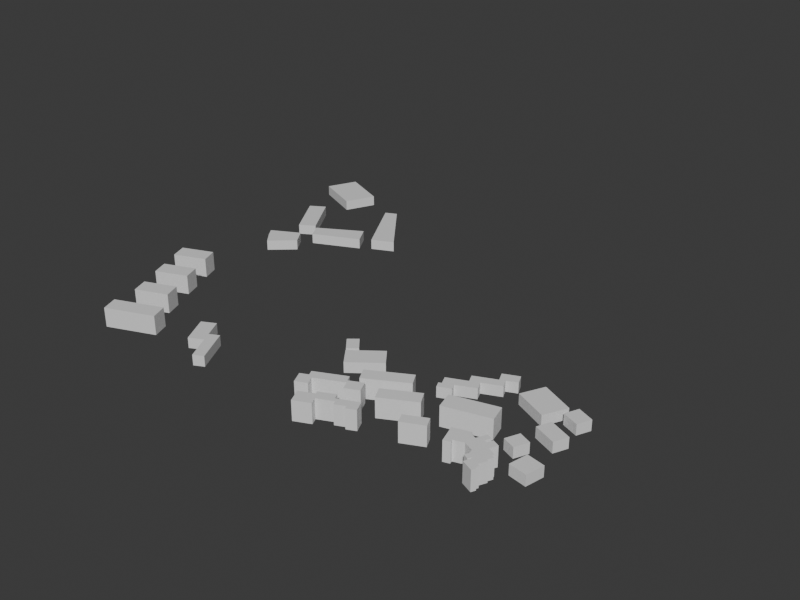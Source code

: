 # Source: osm-ordinary-r3c1-massing.blend  (saved by Blender 5.2.44; exported with 4.5.12 LTS)
import bpy
from mathutils import Matrix  # noqa: F401  (used for matrix-valued properties, if any)

bpy.ops.wm.read_factory_settings(use_empty=True)
scene = bpy.context.scene
scene.name = 'Scene'

# ---- collections
col_collection = bpy.data.collections.new('Collection'); scene.collection.children.link(col_collection)

# ---- materials (node trees are filled in below, after node groups)
mat_r3c1_massing_material = bpy.data.materials.new('r3c1-massing-material')
mat_r3c1_massing_material.diffuse_color = (0.5366, 0.5854, 0.6156, 1.0)
mat_r3c1_massing_material.roughness = 0.94

# ---- material node trees
mat_r3c1_massing_material.use_nodes = True; mat_r3c1_massing_material.node_tree.nodes.clear()
_N = mat_r3c1_massing_material.node_tree.nodes; _L = mat_r3c1_massing_material.node_tree.links
n0 = _N.new('ShaderNodeBsdfPrincipled'); n0.name = 'Principled BSDF'; n0.location = (-200, 100)
n0.inputs[10].default_value = 0.005
n1 = _N.new('ShaderNodeOutputMaterial'); n1.name = 'Material Output'; n1.location = (200, 100)
_L.new(n0.outputs[0], n1.inputs[0])
n1.is_active_output = True

# ---- world
world_world = bpy.data.worlds.new('World'); scene.world = world_world
world_world.use_nodes = True; world_world.node_tree.nodes.clear()
_N = world_world.node_tree.nodes; _L = world_world.node_tree.links
n0 = _N.new('ShaderNodeOutputWorld'); n0.name = 'World Output'; n0.location = (200, 100)
n1 = _N.new('ShaderNodeBackground'); n1.name = 'Background'; n1.location = (-200, 100)
n1.inputs[0].default_value = (0.05088, 0.05088, 0.05088, 1.0)
_L.new(n1.outputs[0], n0.inputs[0])
n0.is_active_output = True
world_world.color = (0.03, 0.04, 0.045)
world_world.sun_shadow_jitter_overblur = 0.0

# ---- meshes
me_osm_way_426764523_mesh = bpy.data.meshes.new('osm-way-426764523-mesh')
me_osm_way_426764523_mesh.from_pydata([(-94.35, 44.78, 0.0), (-76.69, 36.78, 0.0), (-71.42, 48.26, 0.0), (-89.07, 56.26, 0.0), (-94.35, 44.78, 3.889), (-76.69, 36.78, 3.889), (-71.42, 48.26, 3.889), (-89.07, 56.26, 3.889)], [], [(3, 2, 1, 0), (4, 5, 6, 7), (0, 1, 5, 4), (1, 2, 6, 5), (2, 3, 7, 6), (3, 0, 4, 7)])
me_osm_way_426764523_mesh.materials.append(mat_r3c1_massing_material)
me_osm_way_426764523_mesh.update()
me_osm_way_474632970_mesh = bpy.data.meshes.new('osm-way-474632970-mesh')
me_osm_way_474632970_mesh.from_pydata([(12.92, -63.23, 0.0), (23.51, -55.16, 0.0), (18.79, -49.07, 0.0), (8.209, -57.14, 0.0), (12.92, -63.23, 3.889), (23.51, -55.16, 3.889), (18.79, -49.07, 3.889), (8.209, -57.14, 3.889)], [], [(3, 2, 1, 0), (4, 5, 6, 7), (0, 1, 5, 4), (1, 2, 6, 5), (2, 3, 7, 6), (3, 0, 4, 7)])
me_osm_way_474632970_mesh.materials.append(mat_r3c1_massing_material)
me_osm_way_474632970_mesh.update()
me_osm_way_474875421_mesh = bpy.data.meshes.new('osm-way-474875421-mesh')
me_osm_way_474875421_mesh.from_pydata([(-23.62, -88.78, 0.0), (-30.03, -76.26, 0.0), (-33.64, -78.09, 0.0), (-37.09, -71.34, 0.0), (-42.18, -73.91, 0.0), (-36.95, -84.1, 0.0), (-31.86, -81.53, 0.0), (-27.22, -90.59, 0.0), (-23.62, -88.78, 3.889), (-30.03, -76.26, 3.889), (-33.64, -78.09, 3.889), (-37.09, -71.34, 3.889), (-42.18, -73.91, 3.889), (-36.95, -84.1, 3.889), (-31.86, -81.53, 3.889), (-27.22, -90.59, 3.889)], [], [(7, 6, 5, 4, 3, 2, 1, 0), (8, 9, 10, 11, 12, 13, 14, 15), (0, 1, 9, 8), (1, 2, 10, 9), (2, 3, 11, 10), (3, 4, 12, 11), (4, 5, 13, 12), (5, 6, 14, 13), (6, 7, 15, 14), (7, 0, 8, 15)])
me_osm_way_474875421_mesh.materials.append(mat_r3c1_massing_material)
me_osm_way_474875421_mesh.update()
me_osm_way_474875423_mesh = bpy.data.meshes.new('osm-way-474875423-mesh')
me_osm_way_474875423_mesh.from_pydata([(10.77, -53.49, 0.0), (6.76, -48.71, 0.0), (3.515, -51.38, 0.0), (7.521, -56.18, 0.0), (10.77, -53.49, 3.889), (6.76, -48.71, 3.889), (3.515, -51.38, 3.889), (7.521, -56.18, 3.889)], [], [(3, 2, 1, 0), (4, 5, 6, 7), (0, 1, 5, 4), (1, 2, 6, 5), (2, 3, 7, 6), (3, 0, 4, 7)])
me_osm_way_474875423_mesh.materials.append(mat_r3c1_massing_material)
me_osm_way_474875423_mesh.update()
me_osm_way_864485611_mesh = bpy.data.meshes.new('osm-way-864485611-mesh')
me_osm_way_864485611_mesh.from_pydata([(24.36, -66.79, 0.0), (26.85, -71.3, 0.0), (41.18, -63.51, 0.0), (38.69, -58.99, 0.0), (24.36, -66.79, 7.222), (26.85, -71.3, 7.222), (41.18, -63.51, 7.222), (38.69, -58.99, 7.222)], [], [(3, 2, 1, 0), (4, 5, 6, 7), (0, 1, 5, 4), (1, 2, 6, 5), (2, 3, 7, 6), (3, 0, 4, 7)])
me_osm_way_864485611_mesh.materials.append(mat_r3c1_massing_material)
me_osm_way_864485611_mesh.update()
me_osm_way_864485612_mesh = bpy.data.meshes.new('osm-way-864485612-mesh')
me_osm_way_864485612_mesh.from_pydata([(50.02, -47.06, 0.0), (42.95, -50.1, 0.0), (44.34, -53.31, 0.0), (43.32, -53.75, 0.0), (44.29, -55.98, 0.0), (48.78, -54.06, 0.0), (47.81, -51.82, 0.0), (54.65, -48.88, 0.0), (53.26, -45.67, 0.0), (59.87, -42.83, 0.0), (58.54, -39.79, 0.0), (62.23, -38.21, 0.0), (60.71, -34.71, 0.0), (55.13, -37.1, 0.0), (56.65, -40.6, 0.0), (48.7, -44.02, 0.0), (50.02, -47.06, 3.889), (42.95, -50.1, 3.889), (44.34, -53.31, 3.889), (43.32, -53.75, 3.889), (44.29, -55.98, 3.889), (48.78, -54.06, 3.889), (47.81, -51.82, 3.889), (54.65, -48.88, 3.889), (53.26, -45.67, 3.889), (59.87, -42.83, 3.889), (58.54, -39.79, 3.889), (62.23, -38.21, 3.889), (60.71, -34.71, 3.889), (55.13, -37.1, 3.889), (56.65, -40.6, 3.889), (48.7, -44.02, 3.889)], [], [(15, 14, 13, 12, 11, 10, 9, 8, 7, 6, 5, 4, 3, 2, 1, 0), (16, 17, 18, 19, 20, 21, 22, 23, 24, 25, 26, 27, 28, 29, 30, 31), (0, 1, 17, 16), (1, 2, 18, 17), (2, 3, 19, 18), (3, 4, 20, 19), (4, 5, 21, 20), (5, 6, 22, 21), (6, 7, 23, 22), (7, 8, 24, 23), (8, 9, 25, 24), (9, 10, 26, 25), (10, 11, 27, 26), (11, 12, 28, 27), (12, 13, 29, 28), (13, 14, 30, 29), (14, 15, 31, 30), (15, 0, 16, 31)])
me_osm_way_864485612_mesh.materials.append(mat_r3c1_massing_material)
me_osm_way_864485612_mesh.update()
me_osm_way_864485613_mesh = bpy.data.meshes.new('osm-way-864485613-mesh')
me_osm_way_864485613_mesh.from_pydata([(-79.28, -4.982, 0.0), (-76.87, -8.503, 0.0), (-73.06, -13.1, 0.0), (-64.38, -5.404, 0.0), (-68.36, 0.6551, 0.0), (-79.28, -4.982, 3.889), (-76.87, -8.503, 3.889), (-73.06, -13.1, 3.889), (-64.38, -5.404, 3.889), (-68.36, 0.6551, 3.889)], [], [(4, 3, 2, 1, 0), (5, 6, 7, 8, 9), (0, 1, 6, 5), (1, 2, 7, 6), (2, 3, 8, 7), (3, 4, 9, 8), (4, 0, 5, 9)])
me_osm_way_864485613_mesh.materials.append(mat_r3c1_massing_material)
me_osm_way_864485613_mesh.update()
me_osm_way_864485614_mesh = bpy.data.meshes.new('osm-way-864485614-mesh')
me_osm_way_864485614_mesh.from_pydata([(-55.96, 37.8, 0.0), (-42.44, 13.48, 0.0), (-34.26, 17.23, 0.0), (-51.57, 39.82, 0.0), (-55.96, 37.8, 3.889), (-42.44, 13.48, 3.889), (-34.26, 17.23, 3.889), (-51.57, 39.82, 3.889)], [], [(3, 2, 1, 0), (4, 5, 6, 7), (0, 1, 5, 4), (1, 2, 6, 5), (2, 3, 7, 6), (3, 0, 4, 7)])
me_osm_way_864485614_mesh.materials.append(mat_r3c1_massing_material)
me_osm_way_864485614_mesh.update()
me_osm_way_864485615_mesh = bpy.data.meshes.new('osm-way-864485615-mesh')
me_osm_way_864485615_mesh.from_pydata([(-64.0, 2.862, 0.0), (-46.32, 10.85, 0.0), (-50.29, 17.8, 0.0), (-67.13, 8.311, 0.0), (-64.0, 2.862, 3.889), (-46.32, 10.85, 3.889), (-50.29, 17.8, 3.889), (-67.13, 8.311, 3.889)], [], [(3, 2, 1, 0), (4, 5, 6, 7), (0, 1, 5, 4), (1, 2, 6, 5), (2, 3, 7, 6), (3, 0, 4, 7)])
me_osm_way_864485615_mesh.materials.append(mat_r3c1_massing_material)
me_osm_way_864485615_mesh.update()
me_osm_way_864485616_mesh = bpy.data.meshes.new('osm-way-864485616-mesh')
me_osm_way_864485616_mesh.from_pydata([(-85.1, 23.34, 0.0), (-74.5, 6.055, 0.0), (-68.74, 9.543, 0.0), (-79.33, 26.82, 0.0), (-85.1, 23.34, 3.889), (-74.5, 6.055, 3.889), (-68.74, 9.543, 3.889), (-79.33, 26.82, 3.889)], [], [(3, 2, 1, 0), (4, 5, 6, 7), (0, 1, 5, 4), (1, 2, 6, 5), (2, 3, 7, 6), (3, 0, 4, 7)])
me_osm_way_864485616_mesh.materials.append(mat_r3c1_massing_material)
me_osm_way_864485616_mesh.update()
me_osm_way_864485619_mesh = bpy.data.meshes.new('osm-way-864485619-mesh')
me_osm_way_864485619_mesh.from_pydata([(-72.19, -86.17, 0.0), (-69.77, -92.26, 0.0), (-52.1, -85.34, 0.0), (-54.52, -79.24, 0.0), (-72.19, -86.17, 7.222), (-69.77, -92.26, 7.222), (-52.1, -85.34, 7.222), (-54.52, -79.24, 7.222)], [], [(3, 2, 1, 0), (4, 5, 6, 7), (0, 1, 5, 4), (1, 2, 6, 5), (2, 3, 7, 6), (3, 0, 4, 7)])
me_osm_way_864485619_mesh.materials.append(mat_r3c1_massing_material)
me_osm_way_864485619_mesh.update()
me_osm_way_864485620_mesh = bpy.data.meshes.new('osm-way-864485620-mesh')
me_osm_way_864485620_mesh.from_pydata([(-75.36, -70.76, 0.0), (-72.94, -76.85, 0.0), (-61.07, -72.2, 0.0), (-63.49, -66.11, 0.0), (-75.36, -70.76, 7.222), (-72.94, -76.85, 7.222), (-61.07, -72.2, 7.222), (-63.49, -66.11, 7.222)], [], [(3, 2, 1, 0), (4, 5, 6, 7), (0, 1, 5, 4), (1, 2, 6, 5), (2, 3, 7, 6), (3, 0, 4, 7)])
me_osm_way_864485620_mesh.materials.append(mat_r3c1_massing_material)
me_osm_way_864485620_mesh.update()
me_osm_way_864485621_mesh = bpy.data.meshes.new('osm-way-864485621-mesh')
me_osm_way_864485621_mesh.from_pydata([(-81.51, -56.72, 0.0), (-79.09, -62.81, 0.0), (-67.22, -58.16, 0.0), (-69.64, -52.07, 0.0), (-81.51, -56.72, 7.222), (-79.09, -62.81, 7.222), (-67.22, -58.16, 7.222), (-69.64, -52.07, 7.222)], [], [(3, 2, 1, 0), (4, 5, 6, 7), (0, 1, 5, 4), (1, 2, 6, 5), (2, 3, 7, 6), (3, 0, 4, 7)])
me_osm_way_864485621_mesh.materials.append(mat_r3c1_massing_material)
me_osm_way_864485621_mesh.update()
me_osm_way_864485622_mesh = bpy.data.meshes.new('osm-way-864485622-mesh')
me_osm_way_864485622_mesh.from_pydata([(-87.32, -43.11, 0.0), (-84.9, -49.21, 0.0), (-73.03, -44.56, 0.0), (-75.45, -38.47, 0.0), (-87.32, -43.11, 7.222), (-84.9, -49.21, 7.222), (-73.03, -44.56, 7.222), (-75.45, -38.47, 7.222)], [], [(3, 2, 1, 0), (4, 5, 6, 7), (0, 1, 5, 4), (1, 2, 6, 5), (2, 3, 7, 6), (3, 0, 4, 7)])
me_osm_way_864485622_mesh.materials.append(mat_r3c1_massing_material)
me_osm_way_864485622_mesh.update()
me_osm_way_864485691_mesh = bpy.data.meshes.new('osm-way-864485691-mesh')
me_osm_way_864485691_mesh.from_pydata([(84.21, -39.03, 0.0), (82.04, -43.98, 0.0), (87.91, -46.52, 0.0), (90.07, -41.57, 0.0), (84.21, -39.03, 3.889), (82.04, -43.98, 3.889), (87.91, -46.52, 3.889), (90.07, -41.57, 3.889)], [], [(3, 2, 1, 0), (4, 5, 6, 7), (0, 1, 5, 4), (1, 2, 6, 5), (2, 3, 7, 6), (3, 0, 4, 7)])
me_osm_way_864485691_mesh.materials.append(mat_r3c1_massing_material)
me_osm_way_864485691_mesh.update()
me_osm_way_864485692_mesh = bpy.data.meshes.new('osm-way-864485692-mesh')
me_osm_way_864485692_mesh.from_pydata([(69.93, -34.9, 0.0), (65.84, -43.29, 0.0), (77.57, -48.92, 0.0), (81.66, -40.53, 0.0), (69.93, -34.9, 3.889), (65.84, -43.29, 3.889), (77.57, -48.92, 3.889), (81.66, -40.53, 3.889)], [], [(3, 2, 1, 0), (4, 5, 6, 7), (0, 1, 5, 4), (1, 2, 6, 5), (2, 3, 7, 6), (3, 0, 4, 7)])
me_osm_way_864485692_mesh.materials.append(mat_r3c1_massing_material)
me_osm_way_864485692_mesh.update()
me_osm_way_864493281_mesh = bpy.data.meshes.new('osm-way-864493281-mesh')
me_osm_way_864493281_mesh.from_pydata([(19.8, -93.32, 0.0), (25.59, -90.7, 0.0), (24.43, -88.17, 0.0), (30.11, -85.61, 0.0), (30.79, -87.08, 0.0), (34.33, -85.48, 0.0), (34.82, -86.54, 0.0), (38.1, -85.05, 0.0), (36.29, -81.1, 0.0), (28.92, -84.43, 0.0), (27.99, -82.38, 0.0), (22.36, -84.93, 0.0), (22.86, -86.01, 0.0), (17.55, -88.41, 0.0), (19.8, -93.32, 7.222), (25.59, -90.7, 7.222), (24.43, -88.17, 7.222), (30.11, -85.61, 7.222), (30.79, -87.08, 7.222), (34.33, -85.48, 7.222), (34.82, -86.54, 7.222), (38.1, -85.05, 7.222), (36.29, -81.1, 7.222), (28.92, -84.43, 7.222), (27.99, -82.38, 7.222), (22.36, -84.93, 7.222), (22.86, -86.01, 7.222), (17.55, -88.41, 7.222)], [], [(13, 12, 11, 10, 9, 8, 7, 6, 5, 4, 3, 2, 1, 0), (14, 15, 16, 17, 18, 19, 20, 21, 22, 23, 24, 25, 26, 27), (0, 1, 15, 14), (1, 2, 16, 15), (2, 3, 17, 16), (3, 4, 18, 17), (4, 5, 19, 18), (5, 6, 20, 19), (6, 7, 21, 20), (7, 8, 22, 21), (8, 9, 23, 22), (9, 10, 24, 23), (10, 11, 25, 24), (11, 12, 26, 25), (12, 13, 27, 26), (13, 0, 14, 27)])
me_osm_way_864493281_mesh.materials.append(mat_r3c1_massing_material)
me_osm_way_864493281_mesh.update()
me_osm_way_864493282_mesh = bpy.data.meshes.new('osm-way-864493282-mesh')
me_osm_way_864493282_mesh.from_pydata([(12.96, -85.18, 0.0), (16.98, -83.31, 0.0), (15.58, -80.36, 0.0), (25.59, -75.71, 0.0), (26.98, -78.66, 0.0), (31.83, -76.4, 0.0), (29.9, -72.31, 0.0), (24.95, -74.62, 0.0), (23.92, -72.44, 0.0), (12.88, -77.57, 0.0), (13.78, -79.46, 0.0), (10.9, -80.8, 0.0), (12.96, -85.18, 7.222), (16.98, -83.31, 7.222), (15.58, -80.36, 7.222), (25.59, -75.71, 7.222), (26.98, -78.66, 7.222), (31.83, -76.4, 7.222), (29.9, -72.31, 7.222), (24.95, -74.62, 7.222), (23.92, -72.44, 7.222), (12.88, -77.57, 7.222), (13.78, -79.46, 7.222), (10.9, -80.8, 7.222)], [], [(11, 10, 9, 8, 7, 6, 5, 4, 3, 2, 1, 0), (12, 13, 14, 15, 16, 17, 18, 19, 20, 21, 22, 23), (0, 1, 13, 12), (1, 2, 14, 13), (2, 3, 15, 14), (3, 4, 16, 15), (4, 5, 17, 16), (5, 6, 18, 17), (6, 7, 19, 18), (7, 8, 20, 19), (8, 9, 21, 20), (9, 10, 22, 21), (10, 11, 23, 22), (11, 0, 12, 23)])
me_osm_way_864493282_mesh.materials.append(mat_r3c1_massing_material)
me_osm_way_864493282_mesh.update()
me_osm_way_864493283_mesh = bpy.data.meshes.new('osm-way-864493283-mesh')
me_osm_way_864493283_mesh.from_pydata([(49.26, -78.43, 0.0), (50.99, -82.07, 0.0), (58.6, -78.5, 0.0), (56.88, -74.86, 0.0), (49.26, -78.43, 7.222), (50.99, -82.07, 7.222), (58.6, -78.5, 7.222), (56.88, -74.86, 7.222)], [], [(3, 2, 1, 0), (4, 5, 6, 7), (0, 1, 5, 4), (1, 2, 6, 5), (2, 3, 7, 6), (3, 0, 4, 7)])
me_osm_way_864493283_mesh.materials.append(mat_r3c1_massing_material)
me_osm_way_864493283_mesh.update()
me_osm_way_864493284_mesh = bpy.data.meshes.new('osm-way-864493284-mesh')
me_osm_way_864493284_mesh.from_pydata([(35.1, -71.95, 0.0), (37.56, -76.55, 0.0), (49.67, -70.16, 0.0), (47.2, -65.57, 0.0), (35.1, -71.95, 7.222), (37.56, -76.55, 7.222), (49.67, -70.16, 7.222), (47.2, -65.57, 7.222)], [], [(3, 2, 1, 0), (4, 5, 6, 7), (0, 1, 5, 4), (1, 2, 6, 5), (2, 3, 7, 6), (3, 0, 4, 7)])
me_osm_way_864493284_mesh.materials.append(mat_r3c1_massing_material)
me_osm_way_864493284_mesh.update()
me_osm_way_864493285_mesh = bpy.data.meshes.new('osm-way-864493285-mesh')
me_osm_way_864493285_mesh.from_pydata([(66.21, -81.26, 0.0), (68.55, -80.55, 0.0), (68.2, -79.42, 0.0), (71.77, -78.34, 0.0), (75.2, -79.9, 0.0), (75.57, -81.5, 0.0), (74.86, -83.03, 0.0), (76.69, -83.86, 0.0), (77.2, -82.76, 0.0), (77.65, -82.96, 0.0), (76.44, -85.56, 0.0), (80.54, -87.42, 0.0), (81.26, -85.86, 0.0), (80.67, -85.59, 0.0), (81.15, -84.55, 0.0), (80.24, -84.14, 0.0), (81.62, -81.14, 0.0), (81.03, -80.87, 0.0), (81.93, -78.92, 0.0), (81.0, -78.5, 0.0), (81.34, -77.75, 0.0), (78.3, -76.36, 0.0), (79.59, -73.56, 0.0), (77.11, -72.43, 0.0), (76.19, -74.41, 0.0), (75.21, -73.96, 0.0), (76.13, -71.98, 0.0), (74.18, -71.09, 0.0), (72.55, -74.63, 0.0), (71.04, -73.95, 0.0), (70.87, -73.39, 0.0), (70.31, -73.55, 0.0), (70.08, -72.82, 0.0), (64.17, -74.61, 0.0), (66.21, -81.26, 7.222), (68.55, -80.55, 7.222), (68.2, -79.42, 7.222), (71.77, -78.34, 7.222), (75.2, -79.9, 7.222), (75.57, -81.5, 7.222), (74.86, -83.03, 7.222), (76.69, -83.86, 7.222), (77.2, -82.76, 7.222), (77.65, -82.96, 7.222), (76.44, -85.56, 7.222), (80.54, -87.42, 7.222), (81.26, -85.86, 7.222), (80.67, -85.59, 7.222), (81.15, -84.55, 7.222), (80.24, -84.14, 7.222), (81.62, -81.14, 7.222), (81.03, -80.87, 7.222), (81.93, -78.92, 7.222), (81.0, -78.5, 7.222), (81.34, -77.75, 7.222), (78.3, -76.36, 7.222), (79.59, -73.56, 7.222), (77.11, -72.43, 7.222), (76.19, -74.41, 7.222), (75.21, -73.96, 7.222), (76.13, -71.98, 7.222), (74.18, -71.09, 7.222), (72.55, -74.63, 7.222), (71.04, -73.95, 7.222), (70.87, -73.39, 7.222), (70.31, -73.55, 7.222), (70.08, -72.82, 7.222), (64.17, -74.61, 7.222)], [], [(33, 32, 31, 30, 29, 28, 27, 26, 25, 24, 23, 22, 21, 20, 19, 18, 17, 16, 15, 14, 13, 12, 11, 10, 9, 8, 7, 6, 5, 4, 3, 2, 1, 0), (34, 35, 36, 37, 38, 39, 40, 41, 42, 43, 44, 45, 46, 47, 48, 49, 50, 51, 52, 53, 54, 55, 56, 57, 58, 59, 60, 61, 62, 63, 64, 65, 66, 67), (0, 1, 35, 34), (1, 2, 36, 35), (2, 3, 37, 36), (3, 4, 38, 37), (4, 5, 39, 38), (5, 6, 40, 39), (6, 7, 41, 40), (7, 8, 42, 41), (8, 9, 43, 42), (9, 10, 44, 43), (10, 11, 45, 44), (11, 12, 46, 45), (12, 13, 47, 46), (13, 14, 48, 47), (14, 15, 49, 48), (15, 16, 50, 49), (16, 17, 51, 50), (17, 18, 52, 51), (18, 19, 53, 52), (19, 20, 54, 53), (20, 21, 55, 54), (21, 22, 56, 55), (22, 23, 57, 56), (23, 24, 58, 57), (24, 25, 59, 58), (25, 26, 60, 59), (26, 27, 61, 60), (27, 28, 62, 61), (28, 29, 63, 62), (29, 30, 64, 63), (30, 31, 65, 64), (31, 32, 66, 65), (32, 33, 67, 66), (33, 0, 34, 67)])
me_osm_way_864493285_mesh.materials.append(mat_r3c1_massing_material)
me_osm_way_864493285_mesh.update()
me_osm_way_864493286_mesh = bpy.data.meshes.new('osm-way-864493286-mesh')
me_osm_way_864493286_mesh.from_pydata([(53.09, -61.48, 0.0), (54.8, -67.94, 0.0), (70.98, -63.71, 0.0), (69.26, -57.25, 0.0), (53.09, -61.48, 7.222), (54.8, -67.94, 7.222), (70.98, -63.71, 7.222), (69.26, -57.25, 7.222)], [], [(3, 2, 1, 0), (4, 5, 6, 7), (0, 1, 5, 4), (1, 2, 6, 5), (2, 3, 7, 6), (3, 0, 4, 7)])
me_osm_way_864493286_mesh.materials.append(mat_r3c1_massing_material)
me_osm_way_864493286_mesh.update()
me_osm_way_864493287_mesh = bpy.data.meshes.new('osm-way-864493287-mesh')
me_osm_way_864493287_mesh.from_pydata([(85.44, -67.96, 0.0), (84.04, -74.71, 0.0), (90.47, -76.02, 0.0), (91.87, -69.28, 0.0), (85.44, -67.96, 3.889), (84.04, -74.71, 3.889), (90.47, -76.02, 3.889), (91.87, -69.28, 3.889)], [], [(3, 2, 1, 0), (4, 5, 6, 7), (0, 1, 5, 4), (1, 2, 6, 5), (2, 3, 7, 6), (3, 0, 4, 7)])
me_osm_way_864493287_mesh.materials.append(mat_r3c1_massing_material)
me_osm_way_864493287_mesh.update()
me_osm_way_864493289_mesh = bpy.data.meshes.new('osm-way-864493289-mesh')
me_osm_way_864493289_mesh.from_pydata([(78.16, -60.63, 0.0), (75.97, -65.62, 0.0), (80.52, -67.58, 0.0), (82.71, -62.6, 0.0), (78.16, -60.63, 3.889), (75.97, -65.62, 3.889), (80.52, -67.58, 3.889), (82.71, -62.6, 3.889)], [], [(3, 2, 1, 0), (4, 5, 6, 7), (0, 1, 5, 4), (1, 2, 6, 5), (2, 3, 7, 6), (3, 0, 4, 7)])
me_osm_way_864493289_mesh.materials.append(mat_r3c1_massing_material)
me_osm_way_864493289_mesh.update()
me_osm_way_864493290_mesh = bpy.data.meshes.new('osm-way-864493290-mesh')
me_osm_way_864493290_mesh.from_pydata([(81.75, -49.93, 0.0), (79.56, -54.93, 0.0), (87.6, -58.41, 0.0), (89.79, -53.4, 0.0), (81.75, -49.93, 3.889), (79.56, -54.93, 3.889), (87.6, -58.41, 3.889), (89.79, -53.4, 3.889)], [], [(3, 2, 1, 0), (4, 5, 6, 7), (0, 1, 5, 4), (1, 2, 6, 5), (2, 3, 7, 6), (3, 0, 4, 7)])
me_osm_way_864493290_mesh.materials.append(mat_r3c1_massing_material)
me_osm_way_864493290_mesh.update()

# ---- objects
ob_osm_way_426764523 = bpy.data.objects.new('osm-way-426764523', me_osm_way_426764523_mesh)
ob_osm_way_474632970 = bpy.data.objects.new('osm-way-474632970', me_osm_way_474632970_mesh)
ob_osm_way_474875421 = bpy.data.objects.new('osm-way-474875421', me_osm_way_474875421_mesh)
ob_osm_way_474875423 = bpy.data.objects.new('osm-way-474875423', me_osm_way_474875423_mesh)
ob_osm_way_864485611 = bpy.data.objects.new('osm-way-864485611', me_osm_way_864485611_mesh)
ob_osm_way_864485612 = bpy.data.objects.new('osm-way-864485612', me_osm_way_864485612_mesh)
ob_osm_way_864485613 = bpy.data.objects.new('osm-way-864485613', me_osm_way_864485613_mesh)
ob_osm_way_864485614 = bpy.data.objects.new('osm-way-864485614', me_osm_way_864485614_mesh)
ob_osm_way_864485615 = bpy.data.objects.new('osm-way-864485615', me_osm_way_864485615_mesh)
ob_osm_way_864485616 = bpy.data.objects.new('osm-way-864485616', me_osm_way_864485616_mesh)
ob_osm_way_864485619 = bpy.data.objects.new('osm-way-864485619', me_osm_way_864485619_mesh)
ob_osm_way_864485620 = bpy.data.objects.new('osm-way-864485620', me_osm_way_864485620_mesh)
ob_osm_way_864485621 = bpy.data.objects.new('osm-way-864485621', me_osm_way_864485621_mesh)
ob_osm_way_864485622 = bpy.data.objects.new('osm-way-864485622', me_osm_way_864485622_mesh)
ob_osm_way_864485691 = bpy.data.objects.new('osm-way-864485691', me_osm_way_864485691_mesh)
ob_osm_way_864485692 = bpy.data.objects.new('osm-way-864485692', me_osm_way_864485692_mesh)
ob_osm_way_864493281 = bpy.data.objects.new('osm-way-864493281', me_osm_way_864493281_mesh)
ob_osm_way_864493282 = bpy.data.objects.new('osm-way-864493282', me_osm_way_864493282_mesh)
ob_osm_way_864493283 = bpy.data.objects.new('osm-way-864493283', me_osm_way_864493283_mesh)
ob_osm_way_864493284 = bpy.data.objects.new('osm-way-864493284', me_osm_way_864493284_mesh)
ob_osm_way_864493285 = bpy.data.objects.new('osm-way-864493285', me_osm_way_864493285_mesh)
ob_osm_way_864493286 = bpy.data.objects.new('osm-way-864493286', me_osm_way_864493286_mesh)
ob_osm_way_864493287 = bpy.data.objects.new('osm-way-864493287', me_osm_way_864493287_mesh)
ob_osm_way_864493289 = bpy.data.objects.new('osm-way-864493289', me_osm_way_864493289_mesh)
ob_osm_way_864493290 = bpy.data.objects.new('osm-way-864493290', me_osm_way_864493290_mesh)

# ---- transforms, parenting, visibility, modifiers, constraints
ob_osm_way_426764523.location = (0.0, 0.0, 0.0)
ob_osm_way_474632970.location = (0.0, 0.0, 0.0)
ob_osm_way_474875421.location = (0.0, 0.0, 0.0)
ob_osm_way_474875423.location = (0.0, 0.0, 0.0)
ob_osm_way_864485611.location = (0.0, 0.0, 0.0)
ob_osm_way_864485612.location = (0.0, 0.0, 0.0)
ob_osm_way_864485613.location = (0.0, 0.0, 0.0)
ob_osm_way_864485614.location = (0.0, 0.0, 0.0)
ob_osm_way_864485615.location = (0.0, 0.0, 0.0)
ob_osm_way_864485616.location = (0.0, 0.0, 0.0)
ob_osm_way_864485619.location = (0.0, 0.0, 0.0)
ob_osm_way_864485620.location = (0.0, 0.0, 0.0)
ob_osm_way_864485621.location = (0.0, 0.0, 0.0)
ob_osm_way_864485622.location = (0.0, 0.0, 0.0)
ob_osm_way_864485691.location = (0.0, 0.0, 0.0)
ob_osm_way_864485692.location = (0.0, 0.0, 0.0)
ob_osm_way_864493281.location = (0.0, 0.0, 0.0)
ob_osm_way_864493282.location = (0.0, 0.0, 0.0)
ob_osm_way_864493283.location = (0.0, 0.0, 0.0)
ob_osm_way_864493284.location = (0.0, 0.0, 0.0)
ob_osm_way_864493285.location = (0.0, 0.0, 0.0)
ob_osm_way_864493286.location = (0.0, 0.0, 0.0)
ob_osm_way_864493287.location = (0.0, 0.0, 0.0)
ob_osm_way_864493289.location = (0.0, 0.0, 0.0)
ob_osm_way_864493290.location = (0.0, 0.0, 0.0)

# ---- collection membership
col_collection.objects.link(ob_osm_way_426764523)
col_collection.objects.link(ob_osm_way_474632970)
col_collection.objects.link(ob_osm_way_474875421)
col_collection.objects.link(ob_osm_way_474875423)
col_collection.objects.link(ob_osm_way_864485611)
col_collection.objects.link(ob_osm_way_864485612)
col_collection.objects.link(ob_osm_way_864485613)
col_collection.objects.link(ob_osm_way_864485614)
col_collection.objects.link(ob_osm_way_864485615)
col_collection.objects.link(ob_osm_way_864485616)
col_collection.objects.link(ob_osm_way_864485619)
col_collection.objects.link(ob_osm_way_864485620)
col_collection.objects.link(ob_osm_way_864485621)
col_collection.objects.link(ob_osm_way_864485622)
col_collection.objects.link(ob_osm_way_864485691)
col_collection.objects.link(ob_osm_way_864485692)
col_collection.objects.link(ob_osm_way_864493281)
col_collection.objects.link(ob_osm_way_864493282)
col_collection.objects.link(ob_osm_way_864493283)
col_collection.objects.link(ob_osm_way_864493284)
col_collection.objects.link(ob_osm_way_864493285)
col_collection.objects.link(ob_osm_way_864493286)
col_collection.objects.link(ob_osm_way_864493287)
col_collection.objects.link(ob_osm_way_864493289)
col_collection.objects.link(ob_osm_way_864493290)

# ---- scene / render settings (as saved in the file)
scene.frame_start = 1; scene.frame_end = 250; scene.frame_set(1)
scene.render.engine = 'BLENDER_WORKBENCH'
scene.render.resolution_x = 960
scene.render.resolution_y = 720
scene.render.bake_bias = 0.0
scene.render.bake_samples = 0
scene.render.compositor_device = 'GPU'
scene.eevee.use_volume_custom_range = False
scene.eevee.fast_gi_thickness_near = 0.1
scene.eevee.fast_gi_thickness_far = 0.0
scene.eevee.ray_tracing_options.screen_trace_thickness = 0.1
bpy.context.view_layer.update()

# ---- added for rendering (the .blend has no active camera and no usable light): camera, sun
cam_auto = bpy.data.cameras.new('AutoCamera')
cam_auto.lens = 50.0
cam_auto.sensor_width = 36.0
cam_auto.clip_end = 3880.17
ob_auto_camera = bpy.data.objects.new('AutoCamera', cam_auto)
scene.collection.objects.link(ob_auto_camera)
ob_auto_camera.location = (219.857, -283.843, 180.486)
ob_auto_camera.rotation_euler = (1.09748, -7.21219e-08, 0.694738)
scene.camera = ob_auto_camera
light_auto_sun = bpy.data.lights.new('AutoSun', 'SUN')
light_auto_sun.energy = 3.0
light_auto_sun.angle = 0.0523599
ob_auto_sun = bpy.data.objects.new('AutoSun', light_auto_sun)
scene.collection.objects.link(ob_auto_sun)
ob_auto_sun.rotation_euler = (0.872665, 0.174533, 0.523599)
bpy.context.view_layer.update()
